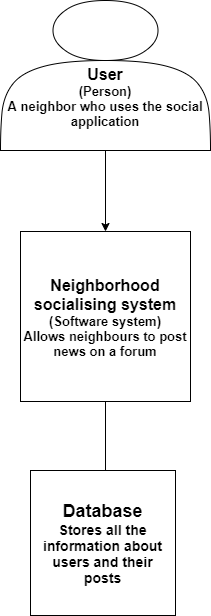

The diagram above was exported from draw.io. Its source (the exported page's mxGraphModel, read from the mxfile embedded in the PNG):
<mxGraphModel dx="1038" dy="580" grid="1" gridSize="10" guides="1" tooltips="1" connect="1" arrows="1" fold="1" page="1" pageScale="1" pageWidth="850" pageHeight="1100" math="0" shadow="0">
  <root>
    <mxCell id="0" />
    <mxCell id="1" parent="0" />
    <mxCell id="BX8_yUdWRIyfkCk5e9zM-18" style="edgeStyle=orthogonalEdgeStyle;rounded=0;orthogonalLoop=1;jettySize=auto;html=1;" parent="1" source="BX8_yUdWRIyfkCk5e9zM-1" target="BX8_yUdWRIyfkCk5e9zM-2" edge="1">
      <mxGeometry relative="1" as="geometry" />
    </mxCell>
    <mxCell id="BX8_yUdWRIyfkCk5e9zM-1" value="&lt;b&gt;&lt;font&gt;&lt;br&gt;&lt;br&gt;&lt;br&gt;&lt;font style=&quot;font-size: 16px&quot;&gt;User&lt;/font&gt;&lt;br&gt;&lt;span style=&quot;font-size: 13px&quot;&gt;(Person)&lt;/span&gt;&lt;br&gt;&lt;span style=&quot;font-size: 13px&quot;&gt;A neighbor who uses the social application&lt;/span&gt;&lt;br&gt;&lt;/font&gt;&lt;/b&gt;" style="shape=actor;whiteSpace=wrap;html=1;" parent="1" vertex="1">
      <mxGeometry x="130" y="20" width="210" height="150" as="geometry" />
    </mxCell>
    <mxCell id="BX8_yUdWRIyfkCk5e9zM-19" style="edgeStyle=orthogonalEdgeStyle;rounded=0;orthogonalLoop=1;jettySize=auto;html=1;entryX=0.517;entryY=0.483;entryDx=0;entryDy=0;entryPerimeter=0;" parent="1" source="BX8_yUdWRIyfkCk5e9zM-2" target="BX8_yUdWRIyfkCk5e9zM-4" edge="1">
      <mxGeometry relative="1" as="geometry" />
    </mxCell>
    <mxCell id="BX8_yUdWRIyfkCk5e9zM-2" value="&lt;font&gt;&lt;b&gt;&lt;font style=&quot;font-size: 16px&quot;&gt;Neighborhood socialising system&lt;/font&gt;&lt;br&gt;&lt;span style=&quot;font-size: 13px&quot;&gt;(Software system)&lt;/span&gt;&lt;br&gt;&lt;span style=&quot;font-size: 13px&quot;&gt;Allows neighbours to post news on a forum&lt;/span&gt;&lt;br&gt;&lt;/b&gt;&lt;/font&gt;" style="whiteSpace=wrap;html=1;aspect=fixed;" parent="1" vertex="1">
      <mxGeometry x="150" y="251" width="170" height="170" as="geometry" />
    </mxCell>
    <mxCell id="BX8_yUdWRIyfkCk5e9zM-4" value="&lt;b&gt;&lt;font&gt;&lt;span style=&quot;font-size: 18px&quot;&gt;Database&lt;/span&gt;&lt;br&gt;&lt;font style=&quot;font-size: 14px&quot;&gt;Stores all the information about users and their posts&lt;/font&gt;&lt;br&gt;&lt;/font&gt;&lt;/b&gt;" style="whiteSpace=wrap;html=1;aspect=fixed;" parent="1" vertex="1">
      <mxGeometry x="160" y="490" width="145" height="145" as="geometry" />
    </mxCell>
  </root>
</mxGraphModel>